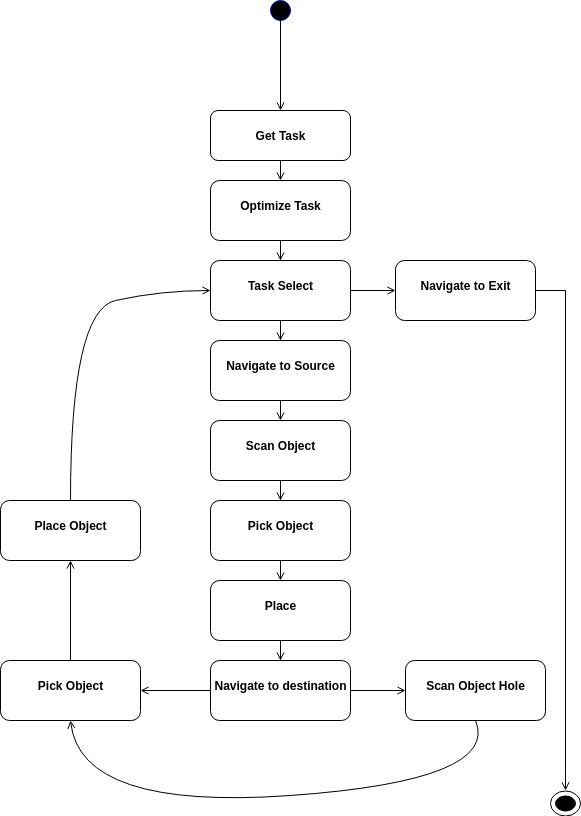

The diagram above was exported from draw.io. Its source (the exported page's mxGraphModel, read from the mxfile embedded in the PNG):
<mxGraphModel dx="1031" dy="582" grid="1" gridSize="10" guides="1" tooltips="1" connect="1" arrows="1" fold="1" page="1" pageScale="1" pageWidth="850" pageHeight="1100" math="0" shadow="0">
  <root>
    <mxCell id="0" />
    <mxCell id="1" parent="0" />
    <mxCell id="pXGaZLmoB2QnNyqVUUj9-1" style="edgeStyle=orthogonalEdgeStyle;rounded=0;orthogonalLoop=1;jettySize=auto;html=1;exitX=0.5;exitY=1;exitDx=0;exitDy=0;entryX=0.5;entryY=0;entryDx=0;entryDy=0;endArrow=open;endFill=0;" edge="1" parent="1" source="pXGaZLmoB2QnNyqVUUj9-2" target="pXGaZLmoB2QnNyqVUUj9-9">
      <mxGeometry relative="1" as="geometry" />
    </mxCell>
    <mxCell id="pXGaZLmoB2QnNyqVUUj9-2" value="&lt;p style=&quot;margin: 0px ; margin-top: 4px ; text-align: center&quot;&gt;&lt;br&gt;&lt;b&gt;Get Task&lt;/b&gt;&lt;/p&gt;" style="verticalAlign=top;align=left;overflow=fill;fontSize=12;fontFamily=Helvetica;html=1;rounded=1;" vertex="1" parent="1">
      <mxGeometry x="270" y="140" width="140" height="50" as="geometry" />
    </mxCell>
    <mxCell id="pXGaZLmoB2QnNyqVUUj9-3" style="edgeStyle=orthogonalEdgeStyle;rounded=0;orthogonalLoop=1;jettySize=auto;html=1;exitX=0.5;exitY=1;exitDx=0;exitDy=0;entryX=0.5;entryY=0;entryDx=0;entryDy=0;endArrow=open;endFill=0;" edge="1" parent="1" source="pXGaZLmoB2QnNyqVUUj9-4" target="pXGaZLmoB2QnNyqVUUj9-2">
      <mxGeometry relative="1" as="geometry" />
    </mxCell>
    <mxCell id="pXGaZLmoB2QnNyqVUUj9-4" value="" style="shape=ellipse;html=1;fillColor=#000000;fontSize=18;fontColor=#ffffff;strokeColor=#0000CC;align=center;" vertex="1" parent="1">
      <mxGeometry x="330" y="30" width="20" height="20" as="geometry" />
    </mxCell>
    <mxCell id="pXGaZLmoB2QnNyqVUUj9-35" style="edgeStyle=orthogonalEdgeStyle;rounded=0;orthogonalLoop=1;jettySize=auto;html=1;exitX=1;exitY=0.5;exitDx=0;exitDy=0;entryX=0.5;entryY=0;entryDx=0;entryDy=0;entryPerimeter=0;endArrow=open;endFill=0;" edge="1" parent="1" source="pXGaZLmoB2QnNyqVUUj9-5" target="pXGaZLmoB2QnNyqVUUj9-27">
      <mxGeometry relative="1" as="geometry">
        <Array as="points">
          <mxPoint x="625" y="320" />
          <mxPoint x="625" y="800" />
        </Array>
      </mxGeometry>
    </mxCell>
    <mxCell id="pXGaZLmoB2QnNyqVUUj9-5" value="&lt;p style=&quot;margin: 0px ; margin-top: 4px ; text-align: center&quot;&gt;&lt;br&gt;&lt;b&gt;Navigate to Exit&lt;/b&gt;&lt;/p&gt;" style="verticalAlign=top;align=left;overflow=fill;fontSize=12;fontFamily=Helvetica;html=1;rounded=1;" vertex="1" parent="1">
      <mxGeometry x="455" y="290" width="140" height="60" as="geometry" />
    </mxCell>
    <mxCell id="pXGaZLmoB2QnNyqVUUj9-6" style="edgeStyle=orthogonalEdgeStyle;rounded=0;orthogonalLoop=1;jettySize=auto;html=1;exitX=0.5;exitY=1;exitDx=0;exitDy=0;endArrow=open;endFill=0;" edge="1" parent="1" source="pXGaZLmoB2QnNyqVUUj9-7" target="pXGaZLmoB2QnNyqVUUj9-12">
      <mxGeometry relative="1" as="geometry">
        <mxPoint x="340" y="450" as="targetPoint" />
      </mxGeometry>
    </mxCell>
    <mxCell id="pXGaZLmoB2QnNyqVUUj9-42" style="edgeStyle=orthogonalEdgeStyle;rounded=0;orthogonalLoop=1;jettySize=auto;html=1;exitX=1;exitY=0.5;exitDx=0;exitDy=0;endArrow=open;endFill=0;" edge="1" parent="1" source="pXGaZLmoB2QnNyqVUUj9-7" target="pXGaZLmoB2QnNyqVUUj9-5">
      <mxGeometry relative="1" as="geometry" />
    </mxCell>
    <mxCell id="pXGaZLmoB2QnNyqVUUj9-7" value="&lt;p style=&quot;margin: 0px ; margin-top: 4px ; text-align: center&quot;&gt;&lt;br&gt;&lt;b&gt;Task Select&lt;/b&gt;&lt;/p&gt;" style="verticalAlign=top;align=left;overflow=fill;fontSize=12;fontFamily=Helvetica;html=1;rounded=1;" vertex="1" parent="1">
      <mxGeometry x="270" y="290" width="140" height="60" as="geometry" />
    </mxCell>
    <mxCell id="pXGaZLmoB2QnNyqVUUj9-8" style="edgeStyle=orthogonalEdgeStyle;rounded=0;orthogonalLoop=1;jettySize=auto;html=1;exitX=0.5;exitY=1;exitDx=0;exitDy=0;endArrow=open;endFill=0;" edge="1" parent="1" source="pXGaZLmoB2QnNyqVUUj9-9" target="pXGaZLmoB2QnNyqVUUj9-7">
      <mxGeometry relative="1" as="geometry" />
    </mxCell>
    <mxCell id="pXGaZLmoB2QnNyqVUUj9-9" value="&lt;p style=&quot;margin: 0px ; margin-top: 4px ; text-align: center&quot;&gt;&lt;br&gt;&lt;b&gt;Optimize Task&lt;/b&gt;&lt;/p&gt;" style="verticalAlign=top;align=left;overflow=fill;fontSize=12;fontFamily=Helvetica;html=1;rounded=1;" vertex="1" parent="1">
      <mxGeometry x="270" y="210" width="140" height="60" as="geometry" />
    </mxCell>
    <mxCell id="pXGaZLmoB2QnNyqVUUj9-11" style="edgeStyle=orthogonalEdgeStyle;rounded=0;orthogonalLoop=1;jettySize=auto;html=1;exitX=0.5;exitY=1;exitDx=0;exitDy=0;entryX=0.5;entryY=0;entryDx=0;entryDy=0;endArrow=open;endFill=0;" edge="1" parent="1" source="pXGaZLmoB2QnNyqVUUj9-12" target="pXGaZLmoB2QnNyqVUUj9-16">
      <mxGeometry relative="1" as="geometry" />
    </mxCell>
    <mxCell id="pXGaZLmoB2QnNyqVUUj9-12" value="&lt;p style=&quot;margin: 0px ; margin-top: 4px ; text-align: center&quot;&gt;&lt;br&gt;&lt;b&gt;Navigate to Source&lt;/b&gt;&lt;/p&gt;" style="verticalAlign=top;align=left;overflow=fill;fontSize=12;fontFamily=Helvetica;html=1;rounded=1;" vertex="1" parent="1">
      <mxGeometry x="270" y="370" width="140" height="60" as="geometry" />
    </mxCell>
    <mxCell id="pXGaZLmoB2QnNyqVUUj9-15" style="edgeStyle=orthogonalEdgeStyle;rounded=0;orthogonalLoop=1;jettySize=auto;html=1;exitX=0.5;exitY=1;exitDx=0;exitDy=0;endArrow=open;endFill=0;" edge="1" parent="1" source="pXGaZLmoB2QnNyqVUUj9-16" target="pXGaZLmoB2QnNyqVUUj9-20">
      <mxGeometry relative="1" as="geometry">
        <mxPoint x="340" y="670" as="targetPoint" />
      </mxGeometry>
    </mxCell>
    <mxCell id="pXGaZLmoB2QnNyqVUUj9-16" value="&lt;p style=&quot;margin: 0px ; margin-top: 4px ; text-align: center&quot;&gt;&lt;br&gt;&lt;b&gt;Scan Object&lt;/b&gt;&lt;/p&gt;" style="verticalAlign=top;align=left;overflow=fill;fontSize=12;fontFamily=Helvetica;html=1;rounded=1;" vertex="1" parent="1">
      <mxGeometry x="270" y="450" width="140" height="60" as="geometry" />
    </mxCell>
    <mxCell id="pXGaZLmoB2QnNyqVUUj9-19" style="edgeStyle=orthogonalEdgeStyle;rounded=0;orthogonalLoop=1;jettySize=auto;html=1;exitX=0.5;exitY=1;exitDx=0;exitDy=0;entryX=0.5;entryY=0;entryDx=0;entryDy=0;endArrow=open;endFill=0;" edge="1" parent="1" source="pXGaZLmoB2QnNyqVUUj9-20" target="pXGaZLmoB2QnNyqVUUj9-24">
      <mxGeometry relative="1" as="geometry" />
    </mxCell>
    <mxCell id="pXGaZLmoB2QnNyqVUUj9-20" value="&lt;p style=&quot;margin: 0px ; margin-top: 4px ; text-align: center&quot;&gt;&lt;br&gt;&lt;b&gt;Pick Object&lt;/b&gt;&lt;/p&gt;" style="verticalAlign=top;align=left;overflow=fill;fontSize=12;fontFamily=Helvetica;html=1;rounded=1;" vertex="1" parent="1">
      <mxGeometry x="270" y="530" width="140" height="60" as="geometry" />
    </mxCell>
    <mxCell id="pXGaZLmoB2QnNyqVUUj9-38" style="edgeStyle=orthogonalEdgeStyle;rounded=0;orthogonalLoop=1;jettySize=auto;html=1;exitX=0;exitY=0.5;exitDx=0;exitDy=0;endArrow=open;endFill=0;" edge="1" parent="1" source="pXGaZLmoB2QnNyqVUUj9-22" target="pXGaZLmoB2QnNyqVUUj9-32">
      <mxGeometry relative="1" as="geometry" />
    </mxCell>
    <mxCell id="pXGaZLmoB2QnNyqVUUj9-39" style="edgeStyle=orthogonalEdgeStyle;rounded=0;orthogonalLoop=1;jettySize=auto;html=1;exitX=1;exitY=0.5;exitDx=0;exitDy=0;endArrow=open;endFill=0;" edge="1" parent="1" source="pXGaZLmoB2QnNyqVUUj9-22" target="pXGaZLmoB2QnNyqVUUj9-26">
      <mxGeometry relative="1" as="geometry" />
    </mxCell>
    <mxCell id="pXGaZLmoB2QnNyqVUUj9-22" value="&lt;p style=&quot;margin: 0px ; margin-top: 4px ; text-align: center&quot;&gt;&lt;br&gt;&lt;b&gt;Navigate to destination&lt;/b&gt;&lt;/p&gt;" style="verticalAlign=top;align=left;overflow=fill;fontSize=12;fontFamily=Helvetica;html=1;rounded=1;" vertex="1" parent="1">
      <mxGeometry x="270" y="690" width="140" height="60" as="geometry" />
    </mxCell>
    <mxCell id="pXGaZLmoB2QnNyqVUUj9-23" style="edgeStyle=orthogonalEdgeStyle;rounded=0;orthogonalLoop=1;jettySize=auto;html=1;exitX=0.5;exitY=1;exitDx=0;exitDy=0;endArrow=open;endFill=0;" edge="1" parent="1" source="pXGaZLmoB2QnNyqVUUj9-24" target="pXGaZLmoB2QnNyqVUUj9-22">
      <mxGeometry relative="1" as="geometry" />
    </mxCell>
    <mxCell id="pXGaZLmoB2QnNyqVUUj9-24" value="&lt;p style=&quot;margin: 0px ; margin-top: 4px ; text-align: center&quot;&gt;&lt;br&gt;&lt;b&gt;Place&lt;/b&gt;&lt;/p&gt;" style="verticalAlign=top;align=left;overflow=fill;fontSize=12;fontFamily=Helvetica;html=1;rounded=1;" vertex="1" parent="1">
      <mxGeometry x="270" y="610" width="140" height="60" as="geometry" />
    </mxCell>
    <mxCell id="pXGaZLmoB2QnNyqVUUj9-26" value="&lt;p style=&quot;margin: 0px ; margin-top: 4px ; text-align: center&quot;&gt;&lt;br&gt;&lt;b&gt;Scan Object Hole&lt;/b&gt;&lt;/p&gt;" style="verticalAlign=top;align=left;overflow=fill;fontSize=12;fontFamily=Helvetica;html=1;rounded=1;" vertex="1" parent="1">
      <mxGeometry x="465" y="690" width="140" height="60" as="geometry" />
    </mxCell>
    <mxCell id="pXGaZLmoB2QnNyqVUUj9-27" value="" style="shape=mxgraph.sysml.actFinal;html=1;verticalLabelPosition=bottom;labelBackgroundColor=#ffffff;verticalAlign=top;strokeColor=#000000;fillColor=#FFFFFF;fontSize=11;fontColor=#0000CC;align=center;" vertex="1" parent="1">
      <mxGeometry x="610" y="820" width="30" height="25" as="geometry" />
    </mxCell>
    <mxCell id="pXGaZLmoB2QnNyqVUUj9-37" style="edgeStyle=orthogonalEdgeStyle;rounded=0;orthogonalLoop=1;jettySize=auto;html=1;exitX=0.5;exitY=0;exitDx=0;exitDy=0;entryX=0.5;entryY=1;entryDx=0;entryDy=0;endArrow=open;endFill=0;" edge="1" parent="1" source="pXGaZLmoB2QnNyqVUUj9-32" target="pXGaZLmoB2QnNyqVUUj9-33">
      <mxGeometry relative="1" as="geometry" />
    </mxCell>
    <mxCell id="pXGaZLmoB2QnNyqVUUj9-32" value="&lt;p style=&quot;margin: 0px ; margin-top: 4px ; text-align: center&quot;&gt;&lt;br&gt;&lt;b&gt;Pick Object&lt;/b&gt;&lt;/p&gt;" style="verticalAlign=top;align=left;overflow=fill;fontSize=12;fontFamily=Helvetica;html=1;rounded=1;" vertex="1" parent="1">
      <mxGeometry x="60" y="690" width="140" height="60" as="geometry" />
    </mxCell>
    <mxCell id="pXGaZLmoB2QnNyqVUUj9-33" value="&lt;p style=&quot;margin: 0px ; margin-top: 4px ; text-align: center&quot;&gt;&lt;br&gt;&lt;b&gt;Place Object&lt;/b&gt;&lt;/p&gt;" style="verticalAlign=top;align=left;overflow=fill;fontSize=12;fontFamily=Helvetica;html=1;rounded=1;" vertex="1" parent="1">
      <mxGeometry x="60" y="530" width="140" height="60" as="geometry" />
    </mxCell>
    <mxCell id="pXGaZLmoB2QnNyqVUUj9-40" value="" style="curved=1;endArrow=open;html=1;exitX=0.5;exitY=1;exitDx=0;exitDy=0;entryX=0.5;entryY=1;entryDx=0;entryDy=0;endFill=0;" edge="1" parent="1" source="pXGaZLmoB2QnNyqVUUj9-26" target="pXGaZLmoB2QnNyqVUUj9-32">
      <mxGeometry width="50" height="50" relative="1" as="geometry">
        <mxPoint x="420" y="730" as="sourcePoint" />
        <mxPoint x="420" y="585" as="targetPoint" />
        <Array as="points">
          <mxPoint x="560" y="810" />
          <mxPoint x="140" y="840" />
        </Array>
      </mxGeometry>
    </mxCell>
    <mxCell id="pXGaZLmoB2QnNyqVUUj9-41" value="" style="curved=1;endArrow=open;html=1;exitX=0.5;exitY=0;exitDx=0;exitDy=0;entryX=0;entryY=0.5;entryDx=0;entryDy=0;endFill=0;" edge="1" parent="1" source="pXGaZLmoB2QnNyqVUUj9-33" target="pXGaZLmoB2QnNyqVUUj9-7">
      <mxGeometry width="50" height="50" relative="1" as="geometry">
        <mxPoint x="220" y="325" as="sourcePoint" />
        <mxPoint x="220" y="180" as="targetPoint" />
        <Array as="points">
          <mxPoint x="130" y="340" />
          <mxPoint x="220" y="320" />
        </Array>
      </mxGeometry>
    </mxCell>
  </root>
</mxGraphModel>